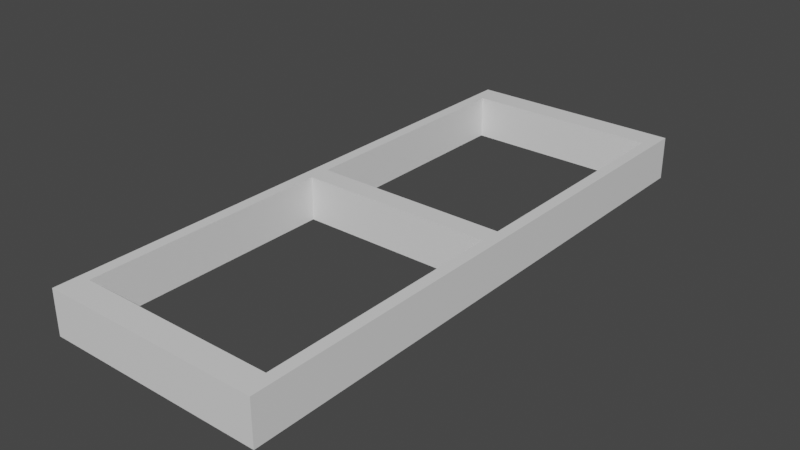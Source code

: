 # Source: QuizAnswerBlock.blend  (saved by Blender 3.3.6; exported with 4.5.12 LTS)
import bpy
from mathutils import Matrix  # noqa: F401  (used for matrix-valued properties, if any)

bpy.ops.wm.read_factory_settings(use_empty=True)
scene = bpy.context.scene
scene.name = 'Scene'

# ---- materials (node trees are filled in below, after node groups)
mat_material = bpy.data.materials.new('Material')
mat_material.alpha_threshold = 0.0
mat_material.use_transparent_shadow = False
mat_material.roughness = 0.5
mat_material.line_color = (0.0, 0.0, 0.0, 1.0)

# ---- material node trees
mat_material.use_nodes = True; mat_material.node_tree.nodes.clear()
_N = mat_material.node_tree.nodes; _L = mat_material.node_tree.links
n0 = _N.new('ShaderNodeOutputMaterial'); n0.name = 'Material Output'; n0.location = (300, 300)
n1 = _N.new('ShaderNodeBsdfPrincipled'); n1.name = 'Principled BSDF'; n1.location = (10, 300)
n1.distribution = 'GGX'
n1.subsurface_method = 'RANDOM_WALK_SKIN'
n1.inputs[3].default_value = 1.45
n1.inputs[27].default_value = (0.0, 0.0, 0.0, 1.0)
n1.inputs[28].default_value = 1.0
_L.new(n1.outputs[0], n0.inputs[0])
n0.is_active_output = True

# ---- world
world_world = bpy.data.worlds.new('World'); scene.world = world_world
world_world.use_nodes = True; world_world.node_tree.nodes.clear()
_N = world_world.node_tree.nodes; _L = world_world.node_tree.links
n0 = _N.new('ShaderNodeOutputWorld'); n0.name = 'World Output'; n0.location = (300, 300)
n1 = _N.new('ShaderNodeBackground'); n1.name = 'Background'; n1.location = (10, 300)
n1.inputs[0].default_value = (0.05088, 0.05088, 0.05088, 1.0)
_L.new(n1.outputs[0], n0.inputs[0])
n0.is_active_output = True
world_world.color = (0.05088, 0.05088, 0.05088)
world_world.use_sun_shadow = False
world_world.sun_shadow_jitter_overblur = 0.0

# ---- meshes
me_cube = bpy.data.meshes.new('Cube')
me_cube.from_pydata([(0.8953, -0.9096, 1.0), (0.8953, -0.9096, -1.0), (-0.8953, -0.9096, 1.0), (-0.8953, -0.9096, -1.0), (-0.8953, -0.03686, -1.0), (0.8953, -0.03686, 1.0), (-0.8953, -0.03686, 1.0), (0.8953, -0.03686, -1.0), (-1.0, 0.0, -1.0), (-1.0, -1.0, -1.0), (1.0, -1.0, 1.0), (-1.0, -1.0, 1.0), (1.0, 0.0, 1.0), (1.0, -1.0, -1.0), (-1.0, 0.0, 1.0), (1.0, 0.0, -1.0)], [], [(0, 5, 7, 1), (13, 10, 11, 9), (2, 0, 1, 3), (15, 12, 10, 13), (9, 11, 14, 8), (4, 3, 9, 8), (0, 2, 11, 10), (5, 0, 10, 12), (3, 1, 13, 9), (2, 6, 14, 11), (1, 7, 15, 13), (7, 4, 8, 15), (6, 5, 12, 14), (5, 6, 4, 7), (6, 2, 3, 4), (8, 14, 12, 15)])
_uv = me_cube.uv_layers.new(name='UVMap')
_uv.uv.foreach_set('vector', [0.6381, 0.7369, 0.6381, 0.6381, 0.3619, 0.6381, 0.3619, 0.7369, 0.375, 0.75, 0.625, 0.75, 0.625, 1.0, 0.375, 1.0, 0.8619, 0.7369, 0.6381, 0.7369, 0.3619, 0.7369, 0.1381, 0.7369, 0.375, 0.625, 0.625, 0.625, 0.625, 0.75, 0.375, 0.75, 0.375, 0.0, 0.625, 0.0, 0.625, 0.125, 0.375, 0.125, 0.1381, 0.6381, 0.1381, 0.7369, 0.125, 0.75, 0.125, 0.625, 0.6381, 0.7369, 0.8619, 0.7369, 0.875, 0.75, 0.625, 0.75, 0.6381, 0.6381, 0.6381, 0.7369, 0.625, 0.75, 0.625, 0.625, 0.1381, 0.7369, 0.3619, 0.7369, 0.375, 0.75, 0.125, 0.75, 0.8619, 0.7369, 0.8619, 0.6381, 0.875, 0.625, 0.875, 0.75, 0.3619, 0.7369, 0.3619, 0.6381, 0.375, 0.625, 0.375, 0.75, 0.3619, 0.6381, 0.1381, 0.6381, 0.125, 0.625, 0.375, 0.625, 0.8619, 0.6381, 0.6381, 0.6381, 0.625, 0.625, 0.875, 0.625, 0.6381, 0.6381, 0.8619, 0.6381, 0.1381, 0.6381, 0.3619, 0.6381, 0.8619, 0.6381, 0.8619, 0.7369, 0.1381, 0.7369, 0.1381, 0.6381, 0.375, 0.125, 0.875, 0.625, 0.625, 0.625, 0.375, 0.625])
me_cube.materials.append(mat_material)
me_cube.use_mirror_vertex_groups = False
me_cube.update()

# ---- objects
ob_cube = bpy.data.objects.new('Cube', me_cube)

# ---- transforms, parenting, visibility, modifiers, constraints
ob_cube.location = (0.0, 0.0, 0.0)
ob_cube.scale = (2.5, 6.5, 0.5)
ob_cube.lock_rotations_4d = False
ob_cube.empty_display_type = 'ARROWS'
ob_cube.lineart.crease_threshold = 0.0
_m = ob_cube.modifiers.new('Mirror', 'MIRROR')
_m.use_axis = (False, True, False)

# ---- collection membership
scene.collection.objects.link(ob_cube)

# ---- scene / render settings (as saved in the file)
scene.frame_start = 1; scene.frame_end = 250; scene.frame_set(1)
scene.render.engine = 'BLENDER_EEVEE_NEXT'
scene.cycles.sampling_pattern = 'TABULATED_SOBOL'
scene.cycles.use_light_tree = False
scene.view_settings.view_transform = 'Filmic'
bpy.context.view_layer.update()

# ---- added for rendering (the .blend has no active camera and no usable light): camera, sun
cam_auto = bpy.data.cameras.new('AutoCamera')
cam_auto.lens = 50.0
cam_auto.sensor_width = 36.0
cam_auto.clip_end = 1000.0
ob_auto_camera = bpy.data.objects.new('AutoCamera', cam_auto)
scene.collection.objects.link(ob_auto_camera)
ob_auto_camera.location = (12.9201, -15.5041, 10.336)
ob_auto_camera.rotation_euler = (1.09748, -7.21219e-08, 0.694738)
scene.camera = ob_auto_camera
light_auto_sun = bpy.data.lights.new('AutoSun', 'SUN')
light_auto_sun.energy = 3.0
light_auto_sun.angle = 0.0523599
ob_auto_sun = bpy.data.objects.new('AutoSun', light_auto_sun)
scene.collection.objects.link(ob_auto_sun)
ob_auto_sun.rotation_euler = (0.872665, 0.174533, 0.523599)
bpy.context.view_layer.update()
